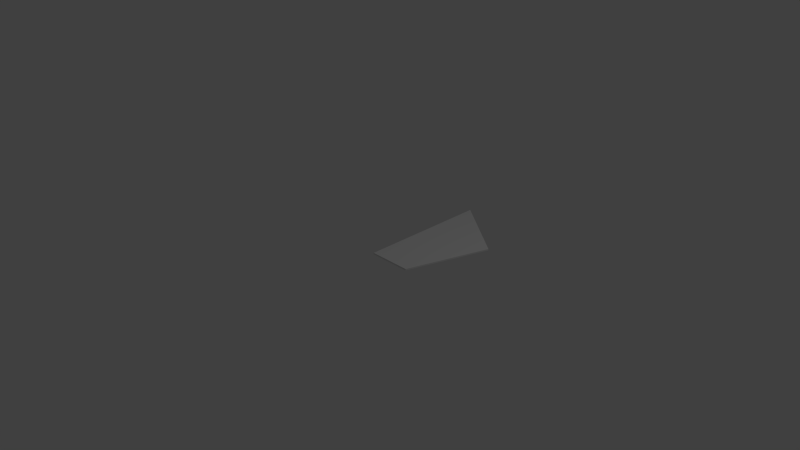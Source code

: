 # Source: PentagonHalfArm.blend  (saved by Blender 2.69.0; exported with 4.5.12 LTS)
import bpy
from mathutils import Matrix  # noqa: F401  (used for matrix-valued properties, if any)

bpy.ops.wm.read_factory_settings(use_empty=True)
scene = bpy.context.scene
scene.name = 'Scene'

# ---- collections
col_collection_1 = bpy.data.collections.new('Collection 1'); scene.collection.children.link(col_collection_1)

# ---- world
world_world = bpy.data.worlds.new('World'); scene.world = world_world
world_world.color = (0.05088, 0.05088, 0.05088)
world_world.use_sun_shadow = False
world_world.sun_shadow_jitter_overblur = 0.0
world_world.cycles.sampling_method = 'MANUAL'
world_world.cycles.sample_map_resolution = 256

# ---- cameras
cam_camera = bpy.data.cameras.new('Camera')
cam_camera.clip_end = 100.0
cam_camera.lens = 35.0
cam_camera.sensor_width = 32.0
cam_camera.sensor_height = 18.0
cam_camera.ortho_scale = 7.314
cam_camera.dof.focus_distance = 0.0
cam_camera.dof.aperture_fstop = 128.0

# ---- lights
light_lamp = bpy.data.lights.new('Lamp', 'POINT')
light_lamp.transmission_factor = 0.0
light_lamp.cutoff_distance = 30.0
light_lamp.energy = 100.0
light_lamp.shadow_buffer_clip_start = 1.001
light_lamp.shadow_soft_size = 0.1
light_lamp.shadow_maximum_resolution = 0.006
light_lamp.use_absolute_resolution = True
light_lamp.cycles.use_multiple_importance_sampling = False

# ---- meshes
me_circle_004 = bpy.data.meshes.new('Circle.004')
me_circle_004.from_pydata([(0.0, 0.818, -0.05327), (0.0, 1.828, -0.003269), (0.5937, 0.0009289, -0.003269), (0.9606, 1.13, -0.003269), (0.0, 1.828, 0.01673), (0.5937, 0.0009289, 0.01673), (0.9606, 1.13, 0.01673), (1.192e-07, 0.0009289, 0.01673), (1.192e-07, 0.0009289, -0.003269)], [], [(0, 3, 2), (0, 1, 3), (3, 1, 4, 6), (2, 3, 6, 5), (5, 6, 7), (6, 4, 7), (2, 8, 0), (2, 5, 7, 8), (7, 0, 8), (4, 0, 7), (1, 0, 4)])
_uv = me_circle_004.uv_layers.new(name='UVMap')
_uv.uv.foreach_set('vector', [0.5624, 0.4511, 0.0654, 0.6131, 0.2541, 0.02893, 0.5624, 0.4511, 0.5624, 0.973, 0.0654, 0.6131, 0.3632, 0.3748, 0.5059, 0.5221, 0.5026, 0.5253, 0.3612, 0.3768, 0.2701, 0.2944, 0.3632, 0.3748, 0.3612, 0.3768, 0.2689, 0.2973, 0.2552, 0.02836, 0.0654, 0.6126, 0.5624, 0.02836, 0.0654, 0.6126, 0.5624, 0.9737, 0.5624, 0.02836, 0.2541, 0.02893, 0.5609, 0.02836, 0.5624, 0.4511, 0.4118, 0.5352, 0.4095, 0.5412, 9.413e-05, 0.4801, 0.003017, 0.4621, 0.0, 0.0, 0.0, 0.0, 0.0, 0.0, 0.504, 0.7248, 0.0, 0.0, 0.0, 0.0, 0.4963, 0.7151, 0.4963, 0.4791, 0.504, 0.7248])
me_circle_004.use_remesh_preserve_volume = False
me_circle_004.use_remesh_preserve_attributes = False
me_circle_004.use_mirror_vertex_groups = False
me_circle_004.update()

# ---- objects
ob_circle = bpy.data.objects.new('Circle', me_circle_004)
ob_lamp = bpy.data.objects.new('Lamp', light_lamp)
ob_camera = bpy.data.objects.new('Camera', cam_camera)

# ---- transforms, parenting, visibility, modifiers, constraints
ob_circle.location = (0.0, 0.0, 0.0)
ob_circle.lineart.crease_threshold = 0.0
ob_lamp.location = (4.076, 1.005, 5.904)
ob_lamp.rotation_euler = (0.6503, 0.05522, 1.866)
ob_lamp.lock_rotations_4d = False
ob_lamp.empty_display_type = 'ARROWS'
ob_lamp.color = (0.0, 0.0, 0.0, 0.0)
ob_lamp.lineart.crease_threshold = 0.0
ob_camera.location = (7.481, -6.508, 5.344)
ob_camera.rotation_euler = (1.109, 0.01082, 0.8149)
ob_camera.lock_rotations_4d = False
ob_camera.empty_display_type = 'ARROWS'
ob_camera.color = (0.0, 0.0, 0.0, 0.0)
ob_camera.display_type = 'WIRE'
ob_camera.lineart.crease_threshold = 0.0

# ---- collection membership
col_collection_1.objects.link(ob_circle)
col_collection_1.objects.link(ob_lamp)
col_collection_1.objects.link(ob_camera)

# ---- scene / render settings (as saved in the file)
scene.camera = ob_camera
scene.frame_start = 1; scene.frame_end = 250; scene.frame_set(1)
scene.render.engine = 'BLENDER_EEVEE_NEXT'
scene.render.resolution_percentage = 50
scene.render.dither_intensity = 0.0
scene.cycles.use_denoising = False
scene.cycles.samples = 10
scene.cycles.sampling_pattern = 'TABULATED_SOBOL'
scene.cycles.light_sampling_threshold = 0.0
scene.cycles.use_adaptive_sampling = False
scene.cycles.use_light_tree = False
scene.cycles.blur_glossy = 0.0
scene.cycles.volume_bounces = 1
scene.cycles.pixel_filter_type = 'GAUSSIAN'
scene.cycles.sample_clamp_indirect = 0.0
scene.view_settings.view_transform = 'Standard'
bpy.context.view_layer.update()

